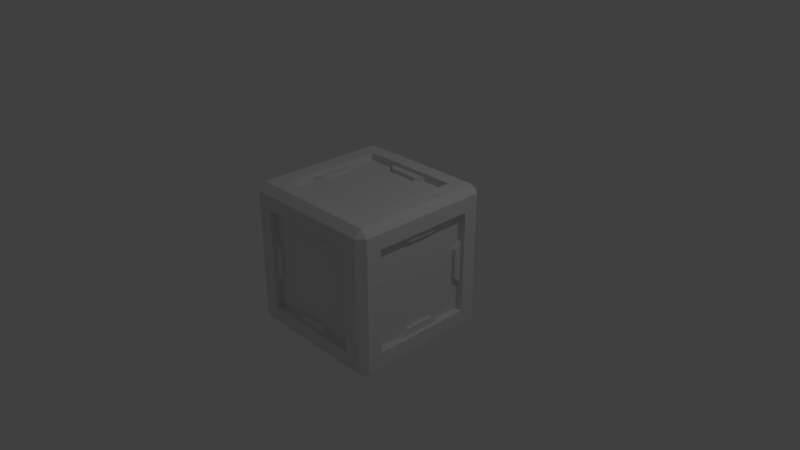 # Source: MetalCrate.blend  (saved by Blender 2.79.0; exported with 4.5.12 LTS)
import bpy
from mathutils import Matrix  # noqa: F401  (used for matrix-valued properties, if any)

bpy.ops.wm.read_factory_settings(use_empty=True)
scene = bpy.context.scene
scene.name = 'Scene'

# ---- collections
col_collection_1 = bpy.data.collections.new('Collection 1'); scene.collection.children.link(col_collection_1)

# ---- materials (node trees are filled in below, after node groups)
mat_material = bpy.data.materials.new('Material')
mat_material.alpha_threshold = 0.0
mat_material.use_transparent_shadow = False
mat_material.roughness = 0.5
mat_material.line_color = (0.0, 0.0, 0.0, 1.0)

# ---- material node trees

# ---- world
world_world = bpy.data.worlds.new('World'); scene.world = world_world
world_world.color = (0.05088, 0.05088, 0.05088)
world_world.use_sun_shadow = False
world_world.sun_shadow_jitter_overblur = 0.0
world_world.cycles.sampling_method = 'MANUAL'

# ---- cameras
cam_camera = bpy.data.cameras.new('Camera')
cam_camera.clip_end = 100.0
cam_camera.lens = 35.0
cam_camera.sensor_width = 32.0
cam_camera.sensor_height = 18.0
cam_camera.ortho_scale = 7.314
cam_camera.dof.focus_distance = 0.0
cam_camera.dof.aperture_fstop = 128.0

# ---- lights
light_lamp = bpy.data.lights.new('Lamp', 'POINT')
light_lamp.transmission_factor = 0.0
light_lamp.cutoff_distance = 30.0
light_lamp.energy = 100.0
light_lamp.shadow_buffer_clip_start = 1.001
light_lamp.shadow_soft_size = 0.1
light_lamp.shadow_maximum_resolution = 0.006
light_lamp.use_absolute_resolution = True

# ---- meshes
me_cube = bpy.data.meshes.new('Cube')
me_cube.from_pydata([(0.9, -0.9, 1.0), (0.0, -0.9, 1.0), (0.9, 0.0, 1.0), (1.0, -0.9, 0.0), (0.9, -1.0, 0.0), (0.9, -1.0, 0.9), (0.0, -1.0, 0.9), (1.0, -0.9, 0.9), (1.0, 0.0, 0.9), (0.0, -0.7, 1.0), (0.7, -1.0, 0.0), (0.7, -1.0, 0.7), (0.0, -1.0, 0.7), (1.0, -0.7, 0.0), (1.0, -0.7, 0.7), (1.0, 0.0, 0.7), (0.7, -0.9, 0.0), (0.7, -0.7, 1.0), (0.7, 0.0, 1.0), (0.9, -0.7, 0.0), (0.0, -0.7, 0.9), (0.7, -0.7, 0.9), (0.7, 0.0, 0.9), (0.0, 0.0, 0.9), (0.9, -0.7, 0.7), (0.9, 0.0, 0.7), (0.9, 0.0, 0.0), (0.7, -0.9, 0.7), (0.0, -0.9, 0.7), (0.0, -0.9, 0.0), (0.8, -0.95, 0.3), (0.8, -0.85, 0.3), (0.8, -0.95, 0.0), (0.6, -0.95, 0.0), (0.6, -0.85, 0.0), (0.0, -0.95, 0.6), (0.0, -0.85, 0.6), (0.3, -0.95, 0.8), (0.3, -0.85, 0.8), (0.0, -0.95, 0.8), (0.6, -0.85, 0.2), (0.7, -0.85, 0.3), (0.7, -0.95, 0.3), (0.6, -0.95, 0.2), (0.2, -0.95, 0.6), (0.3, -0.95, 0.7), (0.3, -0.85, 0.7), (0.2, -0.85, 0.6), (0.95, -0.8, 0.3), (0.85, -0.8, 0.3), (0.95, -0.8, 0.0), (0.95, -0.6, 0.0), (0.85, -0.6, 0.0), (0.95, -5.96e-08, 0.6), (0.85, -5.96e-08, 0.6), (0.95, -0.3, 0.8), (0.85, -0.3, 0.8), (0.95, -5.96e-08, 0.8), (0.85, -0.6, 0.2), (0.85, -0.7, 0.3), (0.95, -0.7, 0.3), (0.95, -0.6, 0.2), (0.95, -0.2, 0.6), (0.95, -0.3, 0.7), (0.85, -0.3, 0.7), (0.85, -0.2, 0.6), (0.3, -0.8, 0.95), (0.3, -0.8, 0.85), (5.96e-08, -0.8, 0.95), (5.96e-08, -0.6, 0.95), (5.96e-08, -0.6, 0.85), (0.6, -5.96e-08, 0.95), (0.6, -5.96e-08, 0.85), (0.8, -0.3, 0.95), (0.8, -0.3, 0.85), (0.8, -5.96e-08, 0.95), (0.2, -0.6, 0.85), (0.3, -0.7, 0.85), (0.3, -0.7, 0.95), (0.2, -0.6, 0.95), (0.6, -0.2, 0.95), (0.7, -0.3, 0.95), (0.7, -0.3, 0.85), (0.6, -0.2, 0.85)], [], [(2, 0, 7, 8), (0, 5, 7), (5, 6, 12, 11), (0, 1, 6, 5), (1, 0, 17, 9), (5, 4, 3, 7), (7, 3, 13, 14), (11, 12, 28, 27), (4, 5, 11, 10), (15, 14, 24, 25), (8, 7, 14, 15), (9, 17, 21, 20), (0, 2, 18, 17), (20, 21, 22, 23), (17, 18, 22, 21), (26, 25, 24, 19), (14, 13, 19, 24), (28, 29, 16, 27), (10, 11, 27, 16), (32, 30, 42, 43, 33), (30, 31, 41, 42), (39, 35, 44, 45, 37), (44, 35, 36, 47), (42, 41, 40, 43), (40, 34, 33, 43), (44, 47, 46, 45), (46, 38, 37, 45), (50, 51, 61, 60, 48), (48, 60, 59, 49), (57, 55, 63, 62, 53), (62, 65, 54, 53), (60, 61, 58, 59), (58, 61, 51, 52), (62, 63, 64, 65), (64, 63, 55, 56), (68, 66, 78, 79, 69), (66, 67, 77, 78), (75, 71, 80, 81, 73), (80, 71, 72, 83), (78, 77, 76, 79), (76, 70, 69, 79), (80, 83, 82, 81), (82, 74, 73, 81)])
me_cube.materials.append(mat_material)
me_cube.use_remesh_preserve_volume = False
me_cube.use_remesh_preserve_attributes = False
me_cube.use_mirror_vertex_groups = False
me_cube.update()

# ---- objects
ob_metalcrate = bpy.data.objects.new('Metalcrate', me_cube)
ob_lamp = bpy.data.objects.new('Lamp', light_lamp)
ob_camera = bpy.data.objects.new('Camera', cam_camera)

# ---- transforms, parenting, visibility, modifiers, constraints
ob_metalcrate.location = (0.0, 0.0, 0.0)
ob_metalcrate.lock_rotations_4d = False
ob_metalcrate.empty_display_type = 'ARROWS'
ob_metalcrate.lineart.crease_threshold = 0.0
_m = ob_metalcrate.modifiers.new('Mirror', 'MIRROR')
_m.use_axis = (True, True, True)
ob_lamp.location = (4.076, 1.005, 5.904)
ob_lamp.rotation_euler = (0.6503, 0.05522, 1.866)
ob_lamp.lock_rotations_4d = False
ob_lamp.empty_display_type = 'ARROWS'
ob_lamp.color = (0.0, 0.0, 0.0, 0.0)
ob_lamp.lineart.crease_threshold = 0.0
ob_camera.location = (7.481, -6.508, 5.344)
ob_camera.rotation_euler = (1.109, 0.0, 0.8149)
ob_camera.lock_rotations_4d = False
ob_camera.empty_display_type = 'ARROWS'
ob_camera.color = (0.0, 0.0, 0.0, 0.0)
ob_camera.display_type = 'WIRE'
ob_camera.lineart.crease_threshold = 0.0

# ---- collection membership
col_collection_1.objects.link(ob_metalcrate)
col_collection_1.objects.link(ob_lamp)
col_collection_1.objects.link(ob_camera)

# ---- scene / render settings (as saved in the file)
scene.camera = ob_camera
scene.frame_start = 1; scene.frame_end = 250; scene.frame_set(1)
scene.render.engine = 'BLENDER_EEVEE_NEXT'
scene.render.resolution_percentage = 50
scene.render.dither_intensity = 0.0
scene.cycles.use_denoising = False
scene.cycles.samples = 128
scene.cycles.sampling_pattern = 'TABULATED_SOBOL'
scene.cycles.use_adaptive_sampling = False
scene.cycles.use_light_tree = False
scene.cycles.blur_glossy = 0.0
scene.cycles.sample_clamp_indirect = 0.0
scene.view_settings.view_transform = 'Standard'
bpy.context.view_layer.update()
